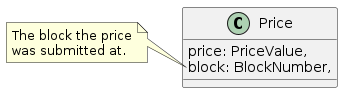

The diagram above was rendered by PlantUML. Its source (embedded in the PNG):
@startuml
class Price {
	price: PriceValue,
	block: BlockNumber,
}

note left of Price::block
The block the price
was submitted at.
end note
@enduml